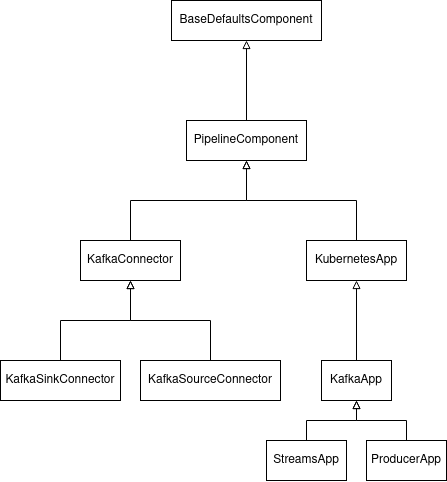

The diagram above was exported from draw.io. Its source (the exported page's mxGraphModel, read from the mxfile embedded in the PNG):
<mxGraphModel dx="1195" dy="582" grid="1" gridSize="10" guides="1" tooltips="1" connect="1" arrows="1" fold="1" page="1" pageScale="1" pageWidth="827" pageHeight="1169" math="0" shadow="0">
  <root>
    <mxCell id="WIyWlLk6GJQsqaUBKTNV-0" />
    <mxCell id="WIyWlLk6GJQsqaUBKTNV-1" parent="WIyWlLk6GJQsqaUBKTNV-0" />
    <mxCell id="WsLRkpiGUdyTJlT7JWI6-16" style="edgeStyle=orthogonalEdgeStyle;shape=connector;rounded=0;orthogonalLoop=1;jettySize=auto;html=1;exitX=0.5;exitY=0;exitDx=0;exitDy=0;labelBackgroundColor=default;strokeColor=default;fontFamily=Helvetica;fontSize=11;fontColor=default;endArrow=block;endFill=0;" edge="1" parent="WIyWlLk6GJQsqaUBKTNV-1" source="WsLRkpiGUdyTJlT7JWI6-0" target="WsLRkpiGUdyTJlT7JWI6-2">
      <mxGeometry relative="1" as="geometry" />
    </mxCell>
    <mxCell id="WsLRkpiGUdyTJlT7JWI6-0" value="PipelineComponent" style="rounded=0;whiteSpace=wrap;html=1;" vertex="1" parent="WIyWlLk6GJQsqaUBKTNV-1">
      <mxGeometry x="320" y="120" width="120" height="40" as="geometry" />
    </mxCell>
    <mxCell id="WsLRkpiGUdyTJlT7JWI6-10" style="edgeStyle=orthogonalEdgeStyle;rounded=0;orthogonalLoop=1;jettySize=auto;html=1;exitX=0.5;exitY=0;exitDx=0;exitDy=0;endArrow=block;endFill=0;" edge="1" parent="WIyWlLk6GJQsqaUBKTNV-1" source="WsLRkpiGUdyTJlT7JWI6-1">
      <mxGeometry relative="1" as="geometry">
        <mxPoint x="380" y="160" as="targetPoint" />
      </mxGeometry>
    </mxCell>
    <mxCell id="WsLRkpiGUdyTJlT7JWI6-1" value="&lt;div&gt;KubernetesApp&lt;/div&gt;" style="rounded=0;whiteSpace=wrap;html=1;" vertex="1" parent="WIyWlLk6GJQsqaUBKTNV-1">
      <mxGeometry x="440" y="240" width="100" height="40" as="geometry" />
    </mxCell>
    <mxCell id="WsLRkpiGUdyTJlT7JWI6-2" value="BaseDefaultsComponent" style="rounded=0;whiteSpace=wrap;html=1;" vertex="1" parent="WIyWlLk6GJQsqaUBKTNV-1">
      <mxGeometry x="305" width="150" height="40" as="geometry" />
    </mxCell>
    <mxCell id="WsLRkpiGUdyTJlT7JWI6-11" style="edgeStyle=orthogonalEdgeStyle;rounded=0;orthogonalLoop=1;jettySize=auto;html=1;exitX=0.5;exitY=0;exitDx=0;exitDy=0;endArrow=block;endFill=0;" edge="1" parent="WIyWlLk6GJQsqaUBKTNV-1" source="WsLRkpiGUdyTJlT7JWI6-3" target="WsLRkpiGUdyTJlT7JWI6-1">
      <mxGeometry relative="1" as="geometry" />
    </mxCell>
    <mxCell id="WsLRkpiGUdyTJlT7JWI6-3" value="KafkaApp" style="rounded=0;whiteSpace=wrap;html=1;" vertex="1" parent="WIyWlLk6GJQsqaUBKTNV-1">
      <mxGeometry x="455" y="360" width="70" height="40" as="geometry" />
    </mxCell>
    <mxCell id="WsLRkpiGUdyTJlT7JWI6-14" style="edgeStyle=orthogonalEdgeStyle;shape=connector;rounded=0;orthogonalLoop=1;jettySize=auto;html=1;exitX=0.5;exitY=0;exitDx=0;exitDy=0;labelBackgroundColor=default;strokeColor=default;fontFamily=Helvetica;fontSize=11;fontColor=default;endArrow=block;endFill=0;" edge="1" parent="WIyWlLk6GJQsqaUBKTNV-1" source="WsLRkpiGUdyTJlT7JWI6-4" target="WsLRkpiGUdyTJlT7JWI6-3">
      <mxGeometry relative="1" as="geometry" />
    </mxCell>
    <mxCell id="WsLRkpiGUdyTJlT7JWI6-4" value="StreamsApp" style="rounded=0;whiteSpace=wrap;html=1;" vertex="1" parent="WIyWlLk6GJQsqaUBKTNV-1">
      <mxGeometry x="400" y="440" width="80" height="40" as="geometry" />
    </mxCell>
    <mxCell id="WsLRkpiGUdyTJlT7JWI6-9" style="edgeStyle=orthogonalEdgeStyle;rounded=0;orthogonalLoop=1;jettySize=auto;html=1;exitX=0.5;exitY=0;exitDx=0;exitDy=0;entryX=0.5;entryY=1;entryDx=0;entryDy=0;endArrow=block;endFill=0;" edge="1" parent="WIyWlLk6GJQsqaUBKTNV-1" source="WsLRkpiGUdyTJlT7JWI6-5" target="WsLRkpiGUdyTJlT7JWI6-0">
      <mxGeometry relative="1" as="geometry" />
    </mxCell>
    <mxCell id="WsLRkpiGUdyTJlT7JWI6-5" value="KafkaConnector" style="rounded=0;whiteSpace=wrap;html=1;" vertex="1" parent="WIyWlLk6GJQsqaUBKTNV-1">
      <mxGeometry x="214" y="240" width="100" height="40" as="geometry" />
    </mxCell>
    <mxCell id="WsLRkpiGUdyTJlT7JWI6-12" style="edgeStyle=orthogonalEdgeStyle;shape=connector;rounded=0;orthogonalLoop=1;jettySize=auto;html=1;exitX=0.5;exitY=0;exitDx=0;exitDy=0;labelBackgroundColor=default;strokeColor=default;fontFamily=Helvetica;fontSize=11;fontColor=default;endArrow=block;endFill=0;" edge="1" parent="WIyWlLk6GJQsqaUBKTNV-1" source="WsLRkpiGUdyTJlT7JWI6-6" target="WsLRkpiGUdyTJlT7JWI6-5">
      <mxGeometry relative="1" as="geometry" />
    </mxCell>
    <mxCell id="WsLRkpiGUdyTJlT7JWI6-6" value="KafkaSinkConnector" style="rounded=0;whiteSpace=wrap;html=1;" vertex="1" parent="WIyWlLk6GJQsqaUBKTNV-1">
      <mxGeometry x="134" y="360" width="120" height="40" as="geometry" />
    </mxCell>
    <mxCell id="WsLRkpiGUdyTJlT7JWI6-13" style="edgeStyle=orthogonalEdgeStyle;shape=connector;rounded=0;orthogonalLoop=1;jettySize=auto;html=1;exitX=0.5;exitY=0;exitDx=0;exitDy=0;labelBackgroundColor=default;strokeColor=default;fontFamily=Helvetica;fontSize=11;fontColor=default;endArrow=block;endFill=0;" edge="1" parent="WIyWlLk6GJQsqaUBKTNV-1" source="WsLRkpiGUdyTJlT7JWI6-7" target="WsLRkpiGUdyTJlT7JWI6-5">
      <mxGeometry relative="1" as="geometry" />
    </mxCell>
    <mxCell id="WsLRkpiGUdyTJlT7JWI6-7" value="&lt;div&gt;KafkaSourceConnector&lt;/div&gt;" style="rounded=0;whiteSpace=wrap;html=1;" vertex="1" parent="WIyWlLk6GJQsqaUBKTNV-1">
      <mxGeometry x="274" y="360" width="140" height="40" as="geometry" />
    </mxCell>
    <mxCell id="WsLRkpiGUdyTJlT7JWI6-15" style="edgeStyle=orthogonalEdgeStyle;shape=connector;rounded=0;orthogonalLoop=1;jettySize=auto;html=1;exitX=0.5;exitY=0;exitDx=0;exitDy=0;labelBackgroundColor=default;strokeColor=default;fontFamily=Helvetica;fontSize=11;fontColor=default;endArrow=block;endFill=0;" edge="1" parent="WIyWlLk6GJQsqaUBKTNV-1" source="WsLRkpiGUdyTJlT7JWI6-8" target="WsLRkpiGUdyTJlT7JWI6-3">
      <mxGeometry relative="1" as="geometry" />
    </mxCell>
    <mxCell id="WsLRkpiGUdyTJlT7JWI6-8" value="ProducerApp" style="rounded=0;whiteSpace=wrap;html=1;" vertex="1" parent="WIyWlLk6GJQsqaUBKTNV-1">
      <mxGeometry x="500" y="440" width="80" height="40" as="geometry" />
    </mxCell>
  </root>
</mxGraphModel>